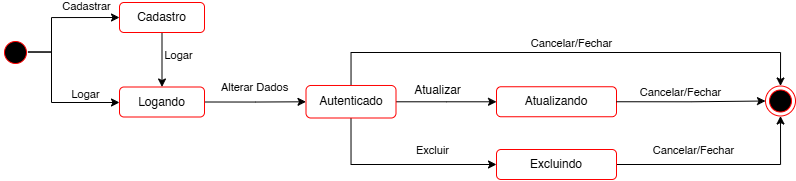

The diagram above was exported from draw.io. Its source (the exported page's mxGraphModel, read from the mxfile embedded in the PNG):
<mxGraphModel dx="1678" dy="884" grid="1" gridSize="10" guides="1" tooltips="1" connect="1" arrows="1" fold="1" page="1" pageScale="1" pageWidth="827" pageHeight="1169" math="0" shadow="0">
  <root>
    <mxCell id="0" />
    <mxCell id="1" parent="0" />
    <mxCell id="fOIb6C1GzxwYOffWTWGe-4" value="" style="ellipse;html=1;shape=endState;fillColor=#000000;strokeColor=#ff0000;" parent="1" vertex="1">
      <mxGeometry x="786" y="255.5" width="30" height="30" as="geometry" />
    </mxCell>
    <mxCell id="fOIb6C1GzxwYOffWTWGe-17" style="edgeStyle=orthogonalEdgeStyle;rounded=0;orthogonalLoop=1;jettySize=auto;html=1;entryX=0;entryY=0.5;entryDx=0;entryDy=0;exitX=0.914;exitY=0.488;exitDx=0;exitDy=0;exitPerimeter=0;" parent="1" source="fOIb6C1GzxwYOffWTWGe-5" target="fOIb6C1GzxwYOffWTWGe-14" edge="1">
      <mxGeometry relative="1" as="geometry">
        <mxPoint x="32" y="222" as="sourcePoint" />
        <Array as="points">
          <mxPoint x="72" y="222" />
          <mxPoint x="72" y="187" />
        </Array>
      </mxGeometry>
    </mxCell>
    <mxCell id="fOIb6C1GzxwYOffWTWGe-20" value="Cadastrar" style="edgeLabel;html=1;align=center;verticalAlign=middle;resizable=0;points=[];" parent="fOIb6C1GzxwYOffWTWGe-17" connectable="0" vertex="1">
      <mxGeometry x="0.2646" y="2" relative="1" as="geometry">
        <mxPoint x="13" y="-10" as="offset" />
      </mxGeometry>
    </mxCell>
    <mxCell id="fOIb6C1GzxwYOffWTWGe-46" style="edgeStyle=orthogonalEdgeStyle;rounded=0;orthogonalLoop=1;jettySize=auto;html=1;exitX=0.916;exitY=0.479;exitDx=0;exitDy=0;exitPerimeter=0;" parent="1" target="fOIb6C1GzxwYOffWTWGe-47" edge="1" source="fOIb6C1GzxwYOffWTWGe-5">
      <mxGeometry relative="1" as="geometry">
        <mxPoint x="142" y="292" as="targetPoint" />
        <mxPoint x="52" y="232" as="sourcePoint" />
        <Array as="points">
          <mxPoint x="72" y="221" />
          <mxPoint x="72" y="272" />
        </Array>
      </mxGeometry>
    </mxCell>
    <mxCell id="fOIb6C1GzxwYOffWTWGe-48" value="Logar" style="edgeLabel;html=1;align=center;verticalAlign=middle;resizable=0;points=[];" parent="fOIb6C1GzxwYOffWTWGe-46" connectable="0" vertex="1">
      <mxGeometry x="0.4477" y="1" relative="1" as="geometry">
        <mxPoint x="5" y="-8" as="offset" />
      </mxGeometry>
    </mxCell>
    <mxCell id="fOIb6C1GzxwYOffWTWGe-5" value="" style="ellipse;html=1;shape=startState;fillColor=#000000;strokeColor=#ff0000;" parent="1" vertex="1">
      <mxGeometry x="21" y="207" width="30" height="30" as="geometry" />
    </mxCell>
    <mxCell id="fOIb6C1GzxwYOffWTWGe-15" value="" style="edgeStyle=orthogonalEdgeStyle;rounded=0;orthogonalLoop=1;jettySize=auto;html=1;startArrow=classic;startFill=1;endArrow=none;exitX=0.5;exitY=0;exitDx=0;exitDy=0;" parent="1" source="fOIb6C1GzxwYOffWTWGe-47" target="fOIb6C1GzxwYOffWTWGe-14" edge="1">
      <mxGeometry relative="1" as="geometry">
        <mxPoint x="164.5" y="312" as="sourcePoint" />
      </mxGeometry>
    </mxCell>
    <mxCell id="fOIb6C1GzxwYOffWTWGe-21" value="Logar" style="edgeLabel;html=1;align=center;verticalAlign=middle;resizable=0;points=[];" parent="fOIb6C1GzxwYOffWTWGe-15" connectable="0" vertex="1">
      <mxGeometry x="0.129" y="1" relative="1" as="geometry">
        <mxPoint x="17" y="-1" as="offset" />
      </mxGeometry>
    </mxCell>
    <mxCell id="fOIb6C1GzxwYOffWTWGe-19" value="" style="edgeStyle=orthogonalEdgeStyle;rounded=0;orthogonalLoop=1;jettySize=auto;html=1;exitX=1;exitY=0.5;exitDx=0;exitDy=0;" parent="1" source="fOIb6C1GzxwYOffWTWGe-47" target="fOIb6C1GzxwYOffWTWGe-18" edge="1">
      <mxGeometry relative="1" as="geometry" />
    </mxCell>
    <mxCell id="fOIb6C1GzxwYOffWTWGe-22" value="Alterar Dados" style="edgeLabel;html=1;align=center;verticalAlign=middle;resizable=0;points=[];" parent="fOIb6C1GzxwYOffWTWGe-19" connectable="0" vertex="1">
      <mxGeometry x="-0.0691" y="-1" relative="1" as="geometry">
        <mxPoint x="2" y="-16" as="offset" />
      </mxGeometry>
    </mxCell>
    <mxCell id="fOIb6C1GzxwYOffWTWGe-14" value="Cadastro" style="rounded=1;whiteSpace=wrap;html=1;fillColor=none;strokeColor=#ff0000;fontColor=#000000;labelBackgroundColor=#FFFFFF;" parent="1" vertex="1">
      <mxGeometry x="140" y="172" width="85" height="30" as="geometry" />
    </mxCell>
    <mxCell id="fOIb6C1GzxwYOffWTWGe-24" style="edgeStyle=orthogonalEdgeStyle;rounded=0;orthogonalLoop=1;jettySize=auto;html=1;entryX=0.5;entryY=0;entryDx=0;entryDy=0;" parent="1" source="fOIb6C1GzxwYOffWTWGe-18" target="fOIb6C1GzxwYOffWTWGe-4" edge="1">
      <mxGeometry relative="1" as="geometry">
        <mxPoint x="767" y="222" as="targetPoint" />
        <Array as="points">
          <mxPoint x="372" y="222" />
          <mxPoint x="801" y="222" />
        </Array>
      </mxGeometry>
    </mxCell>
    <mxCell id="fOIb6C1GzxwYOffWTWGe-35" value="Cancelar/Fechar" style="edgeLabel;html=1;align=center;verticalAlign=middle;resizable=0;points=[];" parent="fOIb6C1GzxwYOffWTWGe-24" connectable="0" vertex="1">
      <mxGeometry x="-0.2047" y="-3" relative="1" as="geometry">
        <mxPoint x="55" y="-13" as="offset" />
      </mxGeometry>
    </mxCell>
    <mxCell id="fOIb6C1GzxwYOffWTWGe-26" value="" style="edgeStyle=orthogonalEdgeStyle;rounded=0;orthogonalLoop=1;jettySize=auto;html=1;" parent="1" source="fOIb6C1GzxwYOffWTWGe-18" target="fOIb6C1GzxwYOffWTWGe-25" edge="1">
      <mxGeometry relative="1" as="geometry" />
    </mxCell>
    <mxCell id="fOIb6C1GzxwYOffWTWGe-39" style="edgeStyle=orthogonalEdgeStyle;rounded=0;orthogonalLoop=1;jettySize=auto;html=1;entryX=0;entryY=0.5;entryDx=0;entryDy=0;exitX=0.5;exitY=1;exitDx=0;exitDy=0;" parent="1" source="fOIb6C1GzxwYOffWTWGe-18" target="fOIb6C1GzxwYOffWTWGe-37" edge="1">
      <mxGeometry relative="1" as="geometry">
        <mxPoint x="371.51428571428573" y="267.5" as="sourcePoint" />
        <mxPoint x="529.4" y="335.7" as="targetPoint" />
        <Array as="points">
          <mxPoint x="372" y="334" />
        </Array>
      </mxGeometry>
    </mxCell>
    <mxCell id="fOIb6C1GzxwYOffWTWGe-41" value="Excluir" style="edgeLabel;html=1;align=center;verticalAlign=middle;resizable=0;points=[];" parent="fOIb6C1GzxwYOffWTWGe-39" connectable="0" vertex="1">
      <mxGeometry x="0.3793" y="-2" relative="1" as="geometry">
        <mxPoint x="-6" y="-17" as="offset" />
      </mxGeometry>
    </mxCell>
    <mxCell id="fOIb6C1GzxwYOffWTWGe-18" value="Autenticado" style="rounded=1;whiteSpace=wrap;html=1;fillColor=none;strokeColor=#ff0000;fontColor=#000000;align=center;verticalAlign=middle;fontFamily=Helvetica;fontSize=12;labelBackgroundColor=default;" parent="1" vertex="1">
      <mxGeometry x="326.5" y="255" width="90" height="32.5" as="geometry" />
    </mxCell>
    <mxCell id="fOIb6C1GzxwYOffWTWGe-25" value="Atualizando" style="rounded=1;whiteSpace=wrap;html=1;fillColor=none;strokeColor=#ff0000;fontColor=#000000;align=center;verticalAlign=middle;fontFamily=Helvetica;fontSize=12;labelBackgroundColor=default;" parent="1" vertex="1">
      <mxGeometry x="517" y="256.25" width="120" height="30" as="geometry" />
    </mxCell>
    <mxCell id="fOIb6C1GzxwYOffWTWGe-33" style="edgeStyle=orthogonalEdgeStyle;rounded=0;orthogonalLoop=1;jettySize=auto;html=1;entryX=0;entryY=0.5;entryDx=0;entryDy=0;exitX=1;exitY=0.5;exitDx=0;exitDy=0;" parent="1" source="fOIb6C1GzxwYOffWTWGe-25" target="fOIb6C1GzxwYOffWTWGe-4" edge="1">
      <mxGeometry relative="1" as="geometry">
        <mxPoint x="817" y="252" as="sourcePoint" />
      </mxGeometry>
    </mxCell>
    <mxCell id="fOIb6C1GzxwYOffWTWGe-45" value="Cancelar/Fechar" style="edgeLabel;html=1;align=center;verticalAlign=middle;resizable=0;points=[];" parent="fOIb6C1GzxwYOffWTWGe-33" connectable="0" vertex="1">
      <mxGeometry x="-0.2007" y="2" relative="1" as="geometry">
        <mxPoint x="3" y="-8" as="offset" />
      </mxGeometry>
    </mxCell>
    <mxCell id="fOIb6C1GzxwYOffWTWGe-43" style="edgeStyle=orthogonalEdgeStyle;rounded=0;orthogonalLoop=1;jettySize=auto;html=1;entryX=0.5;entryY=1;entryDx=0;entryDy=0;" parent="1" source="fOIb6C1GzxwYOffWTWGe-37" target="fOIb6C1GzxwYOffWTWGe-4" edge="1">
      <mxGeometry relative="1" as="geometry" />
    </mxCell>
    <mxCell id="fOIb6C1GzxwYOffWTWGe-44" value="Cancelar/Fechar" style="edgeLabel;html=1;align=center;verticalAlign=middle;resizable=0;points=[];" parent="fOIb6C1GzxwYOffWTWGe-43" connectable="0" vertex="1">
      <mxGeometry x="-0.479" y="-1" relative="1" as="geometry">
        <mxPoint x="21" y="-16" as="offset" />
      </mxGeometry>
    </mxCell>
    <mxCell id="fOIb6C1GzxwYOffWTWGe-37" value="Excluindo" style="rounded=1;whiteSpace=wrap;html=1;fillColor=none;strokeColor=#ff0000;fontColor=#000000;align=center;verticalAlign=middle;fontFamily=Helvetica;fontSize=12;labelBackgroundColor=default;" parent="1" vertex="1">
      <mxGeometry x="517" y="319" width="120" height="30" as="geometry" />
    </mxCell>
    <mxCell id="fOIb6C1GzxwYOffWTWGe-40" value="Atualizar" style="text;html=1;align=center;verticalAlign=middle;resizable=0;points=[];autosize=1;strokeColor=none;fillColor=none;" parent="1" vertex="1">
      <mxGeometry x="423" y="245" width="70" height="30" as="geometry" />
    </mxCell>
    <mxCell id="fOIb6C1GzxwYOffWTWGe-47" value="Logando" style="rounded=1;whiteSpace=wrap;html=1;fillColor=none;strokeColor=#ff0000;fontColor=#000000;labelBackgroundColor=default;" parent="1" vertex="1">
      <mxGeometry x="140" y="256.5" width="85" height="30" as="geometry" />
    </mxCell>
  </root>
</mxGraphModel>